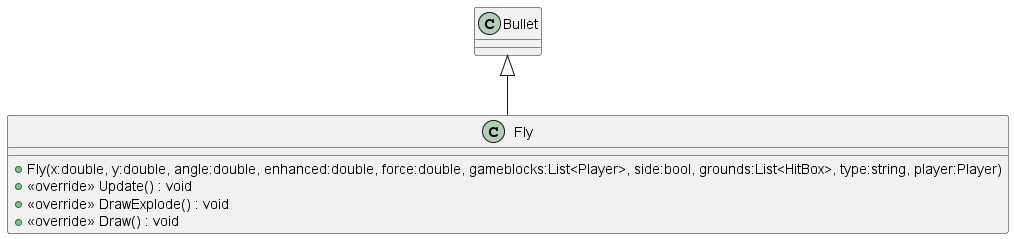

The diagram above was rendered by PlantUML. Its source (embedded in the PNG):
@startuml
class Fly {
    + Fly(x:double, y:double, angle:double, enhanced:double, force:double, gameblocks:List<Player>, side:bool, grounds:List<HitBox>, type:string, player:Player)
    + <<override>> Update() : void
    + <<override>> DrawExplode() : void
    + <<override>> Draw() : void
}
Bullet <|-- Fly
@enduml